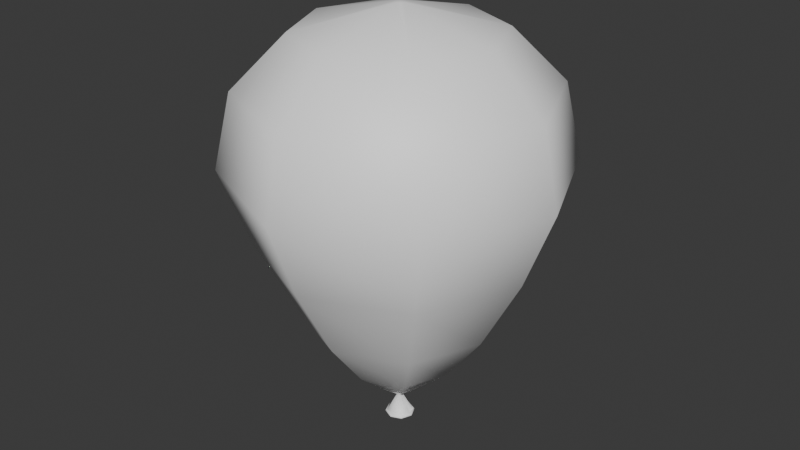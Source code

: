 # Source: BalloonV1_Rigged_2UV.blend  (saved by Blender 4.1.24; exported with 4.5.12 LTS)
import bpy
from mathutils import Matrix  # noqa: F401  (used for matrix-valued properties, if any)

bpy.ops.wm.read_factory_settings(use_empty=True)
scene = bpy.context.scene
scene.name = 'Scene'

# ---- collections
col_collection = bpy.data.collections.new('Collection'); scene.collection.children.link(col_collection)

# ---- materials (node trees are filled in below, after node groups)
mat_standardsurface1 = bpy.data.materials.new('standardSurface1')
mat_standardsurface1.use_transparent_shadow = False
mat_standardsurface1.diffuse_color = (1.0, 1.0, 1.0, 1.0)
mat_standardsurface1.roughness = 0.5528

# ---- material node trees
mat_standardsurface1.use_nodes = True; mat_standardsurface1.node_tree.nodes.clear()
_N = mat_standardsurface1.node_tree.nodes; _L = mat_standardsurface1.node_tree.links
n0 = _N.new('ShaderNodeBsdfPrincipled'); n0.name = 'Principled BSDF'; n0.location = (10, 300)
n0.inputs[0].default_value = (1.0, 1.0, 1.0, 1.0)
n0.inputs[2].default_value = 0.5528
n0.inputs[27].default_value = (0.0, 0.0, 0.0, 1.0)
n0.inputs[28].default_value = 1.0
n1 = _N.new('ShaderNodeOutputMaterial'); n1.name = 'Material Output'; n1.location = (300, 300)
n2 = _N.new('ShaderNodeNormalMap'); n2.name = 'Normal Map'; n2.location = (-300, -300)
n2.label = 'Normal/Map'
_L.new(n0.outputs[0], n1.inputs[0])
_L.new(n2.outputs[0], n0.inputs[5])
n1.is_active_output = True

# ---- world
world_world = bpy.data.worlds.new('World'); scene.world = world_world
world_world.use_nodes = True; world_world.node_tree.nodes.clear()
_N = world_world.node_tree.nodes; _L = world_world.node_tree.links
n0 = _N.new('ShaderNodeOutputWorld'); n0.name = 'World Output'; n0.location = (300, 300)
n1 = _N.new('ShaderNodeBackground'); n1.name = 'Background'; n1.location = (10, 300)
n1.inputs[0].default_value = (0.05088, 0.05088, 0.05088, 1.0)
_L.new(n1.outputs[0], n0.inputs[0])
n0.is_active_output = True
world_world.color = (0.05088, 0.05088, 0.05088)
world_world.use_sun_shadow = False
world_world.sun_shadow_jitter_overblur = 0.0

# ---- meshes
me_mesh = bpy.data.meshes.new('Mesh')
me_mesh.from_pydata([(0.0, 0.1348, -2.615), (0.0, 0.1544, -2.621), (0.0, 0.1626, -2.633), (0.0, 0.1544, -2.646), (0.0, 0.1348, -2.651), (0.0, 0.1275, -2.647), (0.0, 0.1185, -2.633), (0.0, 0.1275, -2.619), (0.0, -0.1348, -2.615), (0.0, -0.1544, -2.621), (0.0, -0.1626, -2.633), (0.0, -0.1544, -2.646), (0.0, -0.1348, -2.651), (0.0, -0.1275, -2.647), (0.0, -0.1185, -2.633), (0.0, -0.1275, -2.619), (0.1348, 2.574e-07, -2.615), (0.1545, 2.481e-07, -2.621), (0.1626, 1.964e-07, -2.633), (0.1545, 2.522e-07, -2.646), (0.1348, 2.697e-07, -2.651), (0.1276, 2.916e-07, -2.647), (0.1186, 2.902e-07, -2.633), (0.1276, 2.87e-07, -2.619), (0.0, 0.02611, -2.413), (0.0, -0.02611, -2.413), (0.02612, 3.491e-07, -2.413), (0.0, 0.214, -2.268), (0.0, -0.214, -2.268), (0.2141, 1.317e-07, -2.268), (0.0, 0.6214, -1.901), (0.0, -0.6214, -1.901), (0.6216, -1.24e-07, -1.901), (0.0, 1.039, -1.348), (0.0, -1.039, -1.348), (1.039, -3.82e-07, -1.348), (0.0, 1.48, -0.5269), (0.0, -1.48, -0.5269), (1.48, -4.29e-07, -0.5269), (0.0, 1.804, 0.312), (0.0, -1.804, 0.312), (1.805, -3.531e-07, 0.312), (0.0, 1.622, 1.102), (0.0, -1.622, 1.102), (1.622, -5.481e-07, 1.102), (0.0, 1.059, 1.657), (0.0, -1.059, 1.657), (1.06, -1.683e-06, 1.657), (0.0, 0.05169, 1.915), (0.0, -0.05169, 1.915), (0.05171, -2.946e-07, 1.915), (0.03665, 0.03664, 1.915), (0.0, -2.559e-07, 1.92), (0.03665, -0.03664, 1.915), (0.7401, -0.74, 1.657), (1.133, -1.133, 1.102), (1.26, -1.26, 0.312), (1.034, -1.034, -0.5269), (0.7255, -0.7254, -1.348), (0.4341, -0.434, -1.901), (0.1495, -0.1495, -2.268), (0.01824, -0.01824, -2.413), (0.09416, -0.09415, -2.615), (0.1079, -0.1079, -2.621), (0.1136, -0.1136, -2.633), (0.1079, -0.1079, -2.646), (0.09416, -0.09415, -2.651), (0.08909, -0.08908, -2.647), (0.08279, -0.08278, -2.633), (0.08909, -0.08908, -2.619), (0.7401, 0.74, 1.657), (1.133, 1.133, 1.102), (1.26, 1.26, 0.312), (1.034, 1.034, -0.5269), (0.7255, 0.7254, -1.348), (0.4341, 0.434, -1.901), (0.1495, 0.1495, -2.268), (0.01824, 0.01824, -2.413), (0.09445, 0.09387, -2.615), (0.1079, 0.1079, -2.621), (0.1136, 0.1136, -2.633), (0.1079, 0.1079, -2.646), (0.09416, 0.09415, -2.651), (0.08909, 0.08908, -2.647), (0.08279, 0.08278, -2.633), (0.08909, 0.08908, -2.619), (0.0, 3.903e-07, -2.413), (-0.1348, 2.574e-07, -2.615), (-0.1545, 2.481e-07, -2.621), (-0.1626, 1.964e-07, -2.633), (-0.1545, 2.522e-07, -2.646), (-0.1348, 2.697e-07, -2.651), (-0.1276, 2.916e-07, -2.647), (-0.1186, 2.902e-07, -2.633), (-0.1276, 2.87e-07, -2.619), (-0.02612, 3.491e-07, -2.413), (-0.2141, 1.317e-07, -2.268), (-0.6216, -1.24e-07, -1.901), (-1.039, -3.82e-07, -1.348), (-1.48, -4.29e-07, -0.5269), (-1.805, -3.531e-07, 0.312), (-1.622, -5.481e-07, 1.102), (-1.06, -1.683e-06, 1.657), (-0.05171, -2.946e-07, 1.915), (-0.03665, 0.03664, 1.915), (-0.03665, -0.03664, 1.915), (-0.7401, -0.74, 1.657), (-1.133, -1.133, 1.102), (-1.26, -1.26, 0.312), (-1.034, -1.034, -0.5269), (-0.7255, -0.7254, -1.348), (-0.4341, -0.434, -1.901), (-0.1495, -0.1495, -2.268), (-0.01824, -0.01824, -2.413), (-0.09416, -0.09415, -2.615), (-0.1079, -0.1079, -2.621), (-0.1136, -0.1136, -2.633), (-0.1079, -0.1079, -2.646), (-0.09416, -0.09415, -2.651), (-0.08909, -0.08908, -2.647), (-0.08279, -0.08278, -2.633), (-0.08909, -0.08908, -2.619), (-0.7401, 0.74, 1.657), (-1.133, 1.133, 1.102), (-1.26, 1.26, 0.312), (-1.034, 1.034, -0.5269), (-0.7255, 0.7254, -1.348), (-0.4341, 0.434, -1.901), (-0.1495, 0.1495, -2.268), (-0.01824, 0.01824, -2.413), (-0.09445, 0.09387, -2.615), (-0.1079, 0.1079, -2.621), (-0.1136, 0.1136, -2.633), (-0.1079, 0.1079, -2.646), (-0.09416, 0.09415, -2.651), (-0.08909, 0.08908, -2.647), (-0.08279, 0.08278, -2.633), (-0.08909, 0.08908, -2.619)], [], [(8, 9, 63, 62), (9, 10, 64, 63), (10, 11, 65, 64), (11, 12, 66, 65), (12, 13, 67, 66), (13, 14, 68, 67), (14, 15, 69, 68), (15, 8, 62, 69), (62, 63, 17, 16), (63, 64, 18, 17), (64, 65, 19, 18), (65, 66, 20, 19), (66, 67, 21, 20), (67, 68, 22, 21), (68, 69, 23, 22), (69, 62, 16, 23), (16, 17, 79, 78), (17, 18, 80, 79), (18, 19, 81, 80), (19, 20, 82, 81), (20, 21, 83, 82), (21, 22, 84, 83), (22, 23, 85, 84), (23, 16, 78, 85), (78, 79, 1, 0), (1, 79, 80, 2), (2, 80, 81, 3), (3, 81, 82, 4), (4, 82, 83, 5), (5, 83, 84, 6), (6, 84, 85, 7), (61, 62, 16, 26), (77, 78, 0, 24), (60, 61, 26, 29), (76, 77, 24, 27), (59, 60, 29, 32), (75, 76, 27, 30), (58, 59, 32, 35), (74, 75, 30, 33), (57, 58, 35, 38), (73, 74, 33, 36), (56, 57, 38, 41), (72, 73, 36, 39), (55, 56, 41, 44), (71, 72, 39, 42), (54, 55, 44, 47), (70, 71, 42, 45), (50, 53, 54, 47), (48, 51, 70, 45), (52, 50, 51), (54, 53, 49, 46), (55, 54, 46, 43), (56, 55, 43, 40), (57, 56, 40, 37), (58, 57, 37, 34), (59, 58, 34, 31), (60, 59, 31, 28), (61, 60, 28, 25), (62, 61, 25, 8), (70, 51, 50, 47), (71, 70, 47, 44), (72, 71, 44, 41), (73, 72, 41, 38), (74, 73, 38, 35), (75, 74, 35, 32), (76, 75, 32, 29), (77, 76, 29, 26), (78, 77, 26, 16), (7, 85, 78, 0), (51, 48, 52), (53, 52, 49), (52, 53, 50), (86, 24, 77), (77, 86, 26), (26, 86, 61), (86, 25, 61), (8, 114, 115, 9), (9, 115, 116, 10), (10, 116, 117, 11), (11, 117, 118, 12), (12, 118, 119, 13), (13, 119, 120, 14), (14, 120, 121, 15), (15, 121, 114, 8), (114, 87, 88, 115), (115, 88, 89, 116), (116, 89, 90, 117), (117, 90, 91, 118), (118, 91, 92, 119), (119, 92, 93, 120), (120, 93, 94, 121), (121, 94, 87, 114), (87, 130, 131, 88), (88, 131, 132, 89), (89, 132, 133, 90), (90, 133, 134, 91), (91, 134, 135, 92), (92, 135, 136, 93), (93, 136, 137, 94), (94, 137, 130, 87), (130, 0, 1, 131), (1, 2, 132, 131), (2, 3, 133, 132), (3, 4, 134, 133), (4, 5, 135, 134), (5, 6, 136, 135), (6, 7, 137, 136), (113, 95, 87, 114), (129, 24, 0, 130), (112, 96, 95, 113), (128, 27, 24, 129), (111, 97, 96, 112), (127, 30, 27, 128), (110, 98, 97, 111), (126, 33, 30, 127), (109, 99, 98, 110), (125, 36, 33, 126), (108, 100, 99, 109), (124, 39, 36, 125), (107, 101, 100, 108), (123, 42, 39, 124), (106, 102, 101, 107), (122, 45, 42, 123), (103, 102, 106, 105), (48, 45, 122, 104), (52, 104, 103), (106, 46, 49, 105), (107, 43, 46, 106), (108, 40, 43, 107), (109, 37, 40, 108), (110, 34, 37, 109), (111, 31, 34, 110), (112, 28, 31, 111), (113, 25, 28, 112), (114, 8, 25, 113), (122, 102, 103, 104), (123, 101, 102, 122), (124, 100, 101, 123), (125, 99, 100, 124), (126, 98, 99, 125), (127, 97, 98, 126), (128, 96, 97, 127), (129, 95, 96, 128), (130, 87, 95, 129), (7, 0, 130, 137), (104, 52, 48), (105, 49, 52), (52, 103, 105), (86, 129, 24), (129, 95, 86), (95, 113, 86), (86, 113, 25)])
me_mesh.polygons.foreach_set('use_smooth', [True] * 152)
_uv = me_mesh.uv_layers.new(name='Base')
_uv.uv.foreach_set('vector', [0.5488, 0.3643, 0.5488, 0.36, 0.5724, 0.3702, 0.5694, 0.3732, 0.5488, 0.1348, 0.5488, 0.132, 0.5737, 0.132, 0.5724, 0.1348, 0.5488, 0.132, 0.5488, 0.1293, 0.5724, 0.1293, 0.5737, 0.132, 0.5488, 0.36, 0.5488, 0.3643, 0.5694, 0.3732, 0.5724, 0.3702, 0.5488, 0.3643, 0.5488, 0.3659, 0.5683, 0.3743, 0.5694, 0.3732, 0.5488, 0.129, 0.5488, 0.132, 0.5669, 0.132, 0.5683, 0.129, 0.5488, 0.132, 0.5488, 0.1351, 0.5683, 0.1351, 0.5669, 0.132, 0.5488, 0.3659, 0.5488, 0.3643, 0.5694, 0.3732, 0.5683, 0.3743, 0.5694, 0.3732, 0.5724, 0.3702, 0.5826, 0.3938, 0.5783, 0.3938, 0.5252, 0.1348, 0.524, 0.132, 0.5488, 0.132, 0.5488, 0.1348, 0.524, 0.132, 0.5252, 0.1293, 0.5488, 0.1293, 0.5488, 0.132, 0.5724, 0.3702, 0.5694, 0.3732, 0.5783, 0.3938, 0.5826, 0.3938, 0.5694, 0.3732, 0.5683, 0.3743, 0.5767, 0.3938, 0.5783, 0.3938, 0.5293, 0.129, 0.5307, 0.132, 0.5488, 0.132, 0.5488, 0.129, 0.5307, 0.132, 0.5293, 0.1351, 0.5488, 0.1351, 0.5488, 0.132, 0.5683, 0.3743, 0.5694, 0.3732, 0.5783, 0.3938, 0.5767, 0.3938, 0.5783, 0.3938, 0.5826, 0.3938, 0.5724, 0.4174, 0.5695, 0.4143, 0.5488, 0.1348, 0.5488, 0.132, 0.5737, 0.132, 0.5724, 0.1348, 0.5488, 0.132, 0.5488, 0.1293, 0.5724, 0.1293, 0.5737, 0.132, 0.5826, 0.3938, 0.5783, 0.3938, 0.5694, 0.4144, 0.5724, 0.4174, 0.5783, 0.3938, 0.5767, 0.3938, 0.5683, 0.4133, 0.5694, 0.4144, 0.5488, 0.129, 0.5488, 0.132, 0.5669, 0.132, 0.5683, 0.129, 0.5488, 0.132, 0.5488, 0.1351, 0.5683, 0.1351, 0.5669, 0.132, 0.5767, 0.3938, 0.5783, 0.3938, 0.5695, 0.4143, 0.5683, 0.4133, 0.5695, 0.4143, 0.5724, 0.4174, 0.5488, 0.4276, 0.5488, 0.4233, 0.5488, 0.1348, 0.5724, 0.1348, 0.5737, 0.132, 0.5488, 0.132, 0.5488, 0.132, 0.5737, 0.132, 0.5724, 0.1293, 0.5488, 0.1293, 0.5488, 0.4276, 0.5724, 0.4174, 0.5694, 0.4144, 0.5488, 0.4233, 0.5488, 0.4233, 0.5694, 0.4144, 0.5683, 0.4133, 0.5488, 0.4217, 0.5488, 0.129, 0.5683, 0.129, 0.5669, 0.132, 0.5488, 0.132, 0.5488, 0.132, 0.5669, 0.132, 0.5683, 0.1351, 0.5488, 0.1351, 0.5448, 0.1803, 0.5282, 0.136, 0.5488, 0.136, 0.5488, 0.1803, 0.5528, 0.1803, 0.5695, 0.136, 0.5488, 0.136, 0.5488, 0.1803, 0.5815, 0.3611, 0.5528, 0.3898, 0.5545, 0.3938, 0.5957, 0.3938, 0.5815, 0.4265, 0.5528, 0.3978, 0.5488, 0.3995, 0.5488, 0.4406, 0.6438, 0.2989, 0.5815, 0.3611, 0.5957, 0.3938, 0.6848, 0.3938, 0.6438, 0.4888, 0.5815, 0.4265, 0.5488, 0.4406, 0.5488, 0.5297, 0.3901, 0.4132, 0.4539, 0.2922, 0.5488, 0.2922, 0.5488, 0.4132, 0.7075, 0.4132, 0.6438, 0.2922, 0.5488, 0.2922, 0.5488, 0.4132, 0.3227, 0.5928, 0.3901, 0.4132, 0.5488, 0.4132, 0.5488, 0.5928, 0.7749, 0.5928, 0.7075, 0.4132, 0.5488, 0.4132, 0.5488, 0.5928, 0.2732, 0.7764, 0.3227, 0.5928, 0.5488, 0.5928, 0.5488, 0.7764, 0.8245, 0.7764, 0.7749, 0.5928, 0.5488, 0.5928, 0.5488, 0.7764, 0.301, 0.9491, 0.2732, 0.7764, 0.5488, 0.7764, 0.5488, 0.9491, 0.7967, 0.9491, 0.8245, 0.7764, 0.5488, 0.7764, 0.5488, 0.9491, 0.7107, 0.2319, 0.7967, 0.146, 0.9037, 0.3938, 0.7807, 0.3938, 0.7107, 0.5557, 0.7967, 0.6416, 0.5488, 0.7486, 0.5488, 0.6256, 0.5601, 0.3938, 0.5568, 0.3858, 0.7107, 0.2319, 0.7807, 0.3938, 0.5488, 0.4051, 0.5568, 0.4018, 0.7107, 0.5557, 0.5488, 0.6256, 0.5488, 0.3938, 0.5601, 0.3938, 0.5568, 0.4018, 0.7107, 0.2319, 0.5568, 0.3858, 0.5488, 0.3825, 0.5488, 0.1621, 0.7967, 0.146, 0.7107, 0.2319, 0.5488, 0.1621, 0.5488, 0.03907, 0.8245, 0.7764, 0.7967, 0.9491, 0.5488, 0.9491, 0.5488, 0.7764, 0.7749, 0.5928, 0.8245, 0.7764, 0.5488, 0.7764, 0.5488, 0.5928, 0.7075, 0.4132, 0.7749, 0.5928, 0.5488, 0.5928, 0.5488, 0.4132, 0.6438, 0.2922, 0.7075, 0.4132, 0.5488, 0.4132, 0.5488, 0.2922, 0.5815, 0.3611, 0.6438, 0.2989, 0.5488, 0.2579, 0.5488, 0.347, 0.5528, 0.3898, 0.5815, 0.3611, 0.5488, 0.347, 0.5488, 0.3881, 0.5694, 0.136, 0.5528, 0.1803, 0.5488, 0.1803, 0.5488, 0.136, 0.7107, 0.5557, 0.5568, 0.4018, 0.5601, 0.3938, 0.7807, 0.3938, 0.7967, 0.6416, 0.7107, 0.5557, 0.7807, 0.3938, 0.9037, 0.3938, 0.8245, 0.7764, 0.7966, 0.9491, 0.5488, 0.9491, 0.5488, 0.7764, 0.7749, 0.5928, 0.8245, 0.7764, 0.5488, 0.7764, 0.5488, 0.5928, 0.7075, 0.4132, 0.7749, 0.5928, 0.5488, 0.5928, 0.5488, 0.4132, 0.6438, 0.2922, 0.7075, 0.4132, 0.5488, 0.4132, 0.5488, 0.2922, 0.5815, 0.4265, 0.6438, 0.4888, 0.6848, 0.3938, 0.5957, 0.3938, 0.5528, 0.3978, 0.5815, 0.4265, 0.5957, 0.3938, 0.5545, 0.3938, 0.5694, 0.136, 0.5528, 0.1803, 0.5488, 0.1803, 0.5488, 0.136, 0.5488, 0.4217, 0.5683, 0.4133, 0.5695, 0.4143, 0.5488, 0.4233, 0.5568, 0.4018, 0.5488, 0.4051, 0.5488, 0.3938, 0.5568, 0.3858, 0.5488, 0.3938, 0.5488, 0.3825, 0.5488, 0.3938, 0.5568, 0.3858, 0.5601, 0.3938, 0.5488, 0.3938, 0.5488, 0.3995, 0.5528, 0.3978, 0.5528, 0.3978, 0.5488, 0.3938, 0.5545, 0.3938, 0.5545, 0.3938, 0.5488, 0.3938, 0.5528, 0.3898, 0.5488, 0.3938, 0.5488, 0.3881, 0.5528, 0.3898, 0.5488, 0.3643, 0.5282, 0.3732, 0.5252, 0.3702, 0.5488, 0.36, 0.5488, 0.1348, 0.5252, 0.1348, 0.524, 0.132, 0.5488, 0.132, 0.5488, 0.132, 0.524, 0.132, 0.5252, 0.1293, 0.5488, 0.1293, 0.5488, 0.36, 0.5252, 0.3702, 0.5282, 0.3732, 0.5488, 0.3643, 0.5488, 0.3643, 0.5282, 0.3732, 0.5293, 0.3743, 0.5488, 0.3659, 0.5488, 0.129, 0.5293, 0.129, 0.5307, 0.132, 0.5488, 0.132, 0.5488, 0.132, 0.5307, 0.132, 0.5293, 0.1351, 0.5488, 0.1351, 0.5488, 0.3659, 0.5293, 0.3743, 0.5282, 0.3732, 0.5488, 0.3643, 0.5282, 0.3732, 0.5193, 0.3938, 0.515, 0.3938, 0.5252, 0.3702, 0.5252, 0.1348, 0.5488, 0.1348, 0.5488, 0.132, 0.524, 0.132, 0.524, 0.132, 0.5488, 0.132, 0.5488, 0.1293, 0.5252, 0.1293, 0.5252, 0.3702, 0.515, 0.3938, 0.5193, 0.3938, 0.5282, 0.3732, 0.5282, 0.3732, 0.5193, 0.3938, 0.5209, 0.3938, 0.5293, 0.3743, 0.5293, 0.129, 0.5488, 0.129, 0.5488, 0.132, 0.5307, 0.132, 0.5307, 0.132, 0.5488, 0.132, 0.5488, 0.1351, 0.5293, 0.1351, 0.5293, 0.3743, 0.5209, 0.3938, 0.5193, 0.3938, 0.5282, 0.3732, 0.5193, 0.3938, 0.5282, 0.4143, 0.5252, 0.4174, 0.515, 0.3938, 0.5488, 0.1348, 0.5724, 0.1348, 0.5737, 0.132, 0.5488, 0.132, 0.5488, 0.132, 0.5737, 0.132, 0.5724, 0.1293, 0.5488, 0.1293, 0.515, 0.3938, 0.5252, 0.4174, 0.5282, 0.4144, 0.5193, 0.3938, 0.5193, 0.3938, 0.5282, 0.4144, 0.5293, 0.4133, 0.5209, 0.3938, 0.5488, 0.129, 0.5683, 0.129, 0.5669, 0.132, 0.5488, 0.132, 0.5488, 0.132, 0.5669, 0.132, 0.5683, 0.1351, 0.5488, 0.1351, 0.5209, 0.3938, 0.5293, 0.4133, 0.5282, 0.4143, 0.5193, 0.3938, 0.5282, 0.4143, 0.5488, 0.4233, 0.5488, 0.4276, 0.5252, 0.4174, 0.5488, 0.1348, 0.5488, 0.132, 0.524, 0.132, 0.5252, 0.1348, 0.5488, 0.132, 0.5488, 0.1293, 0.5252, 0.1293, 0.524, 0.132, 0.5488, 0.4276, 0.5488, 0.4233, 0.5282, 0.4144, 0.5252, 0.4174, 0.5488, 0.4233, 0.5488, 0.4217, 0.5293, 0.4133, 0.5282, 0.4144, 0.5488, 0.129, 0.5488, 0.132, 0.5307, 0.132, 0.5293, 0.129, 0.5488, 0.132, 0.5488, 0.1351, 0.5293, 0.1351, 0.5307, 0.132, 0.5448, 0.1803, 0.5488, 0.1803, 0.5488, 0.136, 0.5282, 0.136, 0.5448, 0.1803, 0.5488, 0.1803, 0.5488, 0.136, 0.5282, 0.136, 0.5161, 0.3611, 0.502, 0.3938, 0.5431, 0.3938, 0.5448, 0.3898, 0.5161, 0.4265, 0.5488, 0.4406, 0.5488, 0.3995, 0.5448, 0.3978, 0.4539, 0.2989, 0.4128, 0.3938, 0.502, 0.3938, 0.5161, 0.3611, 0.4539, 0.4888, 0.5488, 0.5297, 0.5488, 0.4406, 0.5161, 0.4265, 0.3901, 0.4132, 0.5488, 0.4132, 0.5488, 0.2922, 0.4539, 0.2922, 0.3901, 0.4132, 0.5488, 0.4132, 0.5488, 0.2922, 0.4539, 0.2922, 0.3227, 0.5928, 0.5488, 0.5928, 0.5488, 0.4132, 0.3901, 0.4132, 0.3227, 0.5928, 0.5488, 0.5928, 0.5488, 0.4132, 0.3901, 0.4132, 0.2732, 0.7764, 0.5488, 0.7764, 0.5488, 0.5928, 0.3227, 0.5928, 0.2732, 0.7764, 0.5488, 0.7764, 0.5488, 0.5928, 0.3227, 0.5928, 0.301, 0.9491, 0.5488, 0.9491, 0.5488, 0.7764, 0.2732, 0.7764, 0.301, 0.9491, 0.5488, 0.9491, 0.5488, 0.7764, 0.2732, 0.7764, 0.3869, 0.2319, 0.317, 0.3938, 0.1939, 0.3938, 0.301, 0.146, 0.3869, 0.5557, 0.5488, 0.6256, 0.5488, 0.7486, 0.301, 0.6416, 0.5375, 0.3938, 0.317, 0.3938, 0.3869, 0.2319, 0.5408, 0.3858, 0.5488, 0.4051, 0.5488, 0.6256, 0.3869, 0.5557, 0.5408, 0.4018, 0.5488, 0.3938, 0.5408, 0.4018, 0.5375, 0.3938, 0.3869, 0.2319, 0.5488, 0.1621, 0.5488, 0.3825, 0.5408, 0.3858, 0.301, 0.146, 0.5488, 0.03907, 0.5488, 0.1621, 0.3869, 0.2319, 0.2732, 0.7764, 0.5488, 0.7764, 0.5488, 0.9491, 0.301, 0.9491, 0.3227, 0.5928, 0.5488, 0.5928, 0.5488, 0.7764, 0.2732, 0.7764, 0.3901, 0.4132, 0.5488, 0.4132, 0.5488, 0.5928, 0.3227, 0.5928, 0.4539, 0.2922, 0.5488, 0.2922, 0.5488, 0.4132, 0.3901, 0.4132, 0.5161, 0.3611, 0.5488, 0.347, 0.5488, 0.2579, 0.4539, 0.2989, 0.5448, 0.3898, 0.5488, 0.3881, 0.5488, 0.347, 0.5161, 0.3611, 0.5282, 0.136, 0.5488, 0.136, 0.5488, 0.1803, 0.5448, 0.1803, 0.3869, 0.5557, 0.317, 0.3938, 0.5375, 0.3938, 0.5408, 0.4018, 0.301, 0.6416, 0.1939, 0.3938, 0.317, 0.3938, 0.3869, 0.5557, 0.8245, 0.7764, 0.5488, 0.7764, 0.5488, 0.9491, 0.7966, 0.9491, 0.7749, 0.5928, 0.5488, 0.5928, 0.5488, 0.7764, 0.8245, 0.7764, 0.7075, 0.4132, 0.5488, 0.4132, 0.5488, 0.5928, 0.7749, 0.5928, 0.6438, 0.2922, 0.5488, 0.2922, 0.5488, 0.4132, 0.7075, 0.4132, 0.5161, 0.4265, 0.502, 0.3938, 0.4128, 0.3938, 0.4539, 0.4888, 0.5448, 0.3978, 0.5431, 0.3938, 0.502, 0.3938, 0.5161, 0.4265, 0.5694, 0.136, 0.5488, 0.136, 0.5488, 0.1803, 0.5528, 0.1803, 0.5488, 0.4217, 0.5488, 0.4233, 0.5282, 0.4143, 0.5293, 0.4133, 0.5408, 0.4018, 0.5488, 0.3938, 0.5488, 0.4051, 0.5408, 0.3858, 0.5488, 0.3825, 0.5488, 0.3938, 0.5488, 0.3938, 0.5375, 0.3938, 0.5408, 0.3858, 0.5488, 0.3938, 0.5448, 0.3978, 0.5488, 0.3995, 0.5448, 0.3978, 0.5431, 0.3938, 0.5488, 0.3938, 0.5431, 0.3938, 0.5448, 0.3898, 0.5488, 0.3938, 0.5488, 0.3938, 0.5448, 0.3898, 0.5488, 0.3881])
_uv = me_mesh.uv_layers.new(name='Drawing')
_uv.uv.foreach_set('vector', [-2.98e-08, 1.0, -2.98e-08, 1.0, -2.98e-08, 1.0, -2.98e-08, 1.0, -2.98e-08, 1.0, -2.98e-08, 1.0, -2.98e-08, 1.0, -2.98e-08, 1.0, -2.98e-08, 1.0, -2.98e-08, 1.0, -2.98e-08, 1.0, -2.98e-08, 1.0, -2.98e-08, 1.0, -2.98e-08, 1.0, -2.98e-08, 1.0, -2.98e-08, 1.0, -2.98e-08, 1.0, -2.98e-08, 1.0, -2.98e-08, 1.0, -2.98e-08, 1.0, -2.98e-08, 1.0, -2.98e-08, 1.0, -2.98e-08, 1.0, -2.98e-08, 1.0, -2.98e-08, 1.0, -2.98e-08, 1.0, -2.98e-08, 1.0, -2.98e-08, 1.0, -2.98e-08, 1.0, -2.98e-08, 1.0, -2.98e-08, 1.0, -2.98e-08, 1.0, -2.98e-08, 1.0, -2.98e-08, 1.0, -2.98e-08, 1.0, -2.98e-08, 1.0, -2.98e-08, 1.0, -2.98e-08, 1.0, -2.98e-08, 1.0, -2.98e-08, 1.0, -2.98e-08, 1.0, -2.98e-08, 1.0, -2.98e-08, 1.0, -2.98e-08, 1.0, -2.98e-08, 1.0, -2.98e-08, 1.0, -2.98e-08, 1.0, -2.98e-08, 1.0, -2.98e-08, 1.0, -2.98e-08, 1.0, -2.98e-08, 1.0, -2.98e-08, 1.0, -2.98e-08, 1.0, -2.98e-08, 1.0, -2.98e-08, 1.0, -2.98e-08, 1.0, -2.98e-08, 1.0, -2.98e-08, 1.0, -2.98e-08, 1.0, -2.98e-08, 1.0, -2.98e-08, 1.0, -2.98e-08, 1.0, -2.98e-08, 1.0, -2.98e-08, 1.0, -2.98e-08, 1.0, -2.98e-08, 1.0, -2.98e-08, 1.0, -2.98e-08, 1.0, -2.98e-08, 1.0, -2.98e-08, 1.0, -2.98e-08, 1.0, -2.98e-08, 1.0, -2.98e-08, 1.0, -2.98e-08, 1.0, -2.98e-08, 1.0, -2.98e-08, 1.0, -2.98e-08, 1.0, -2.98e-08, 1.0, -2.98e-08, 1.0, -2.98e-08, 1.0, -2.98e-08, 1.0, -2.98e-08, 1.0, -2.98e-08, 1.0, -2.98e-08, 1.0, -2.98e-08, 1.0, -2.98e-08, 1.0, -2.98e-08, 1.0, -2.98e-08, 1.0, -2.98e-08, 1.0, -2.98e-08, 1.0, -2.98e-08, 1.0, -2.98e-08, 1.0, -2.98e-08, 1.0, -2.98e-08, 1.0, -2.98e-08, 1.0, -2.98e-08, 1.0, -2.98e-08, 1.0, -2.98e-08, 1.0, -2.98e-08, 1.0, -2.98e-08, 1.0, -2.98e-08, 1.0, -2.98e-08, 1.0, -2.98e-08, 1.0, -2.98e-08, 1.0, -2.98e-08, 1.0, -2.98e-08, 1.0, -2.98e-08, 1.0, -2.98e-08, 1.0, -2.98e-08, 1.0, -2.98e-08, 1.0, -2.98e-08, 1.0, -2.98e-08, 1.0, -2.98e-08, 1.0, -2.98e-08, 1.0, -2.98e-08, 1.0, -2.98e-08, 1.0, -2.98e-08, 1.0, -2.98e-08, 1.0, -2.98e-08, 1.0, -2.98e-08, 1.0, -2.98e-08, 1.0, -2.98e-08, 1.0, -2.98e-08, 1.0, -2.98e-08, 1.0, -2.98e-08, 1.0, -2.98e-08, 1.0, -2.98e-08, 1.0, -2.98e-08, 1.0, -2.98e-08, 1.0, -2.98e-08, 1.0, -2.98e-08, 1.0, -2.98e-08, 1.0, -2.98e-08, 1.0, -2.98e-08, 1.0, -2.98e-08, 1.0, -2.98e-08, 1.0, -2.98e-08, 1.0, -2.98e-08, 1.0, -2.98e-08, 1.0, -2.98e-08, 1.0, -2.98e-08, 1.0, -2.98e-08, 1.0, -2.98e-08, 1.0, -2.98e-08, 1.0, 2.98e-08, 1.0, 2.98e-08, 1.0, 2.98e-08, 1.0, 2.98e-08, 1.0, -2.98e-08, 1.0, -2.98e-08, 1.0, -2.98e-08, 1.0, -2.98e-08, 1.0, 0.3001, 0.1524, 0.3804, 8.941e-08, 0.5, -2.98e-08, 0.5, 0.1524, -2.98e-08, 1.0, -2.98e-08, 1.0, -2.98e-08, 1.0, -2.98e-08, 1.0, 0.2152, 0.3786, 0.3001, 0.1524, 0.5, 0.1524, 0.5, 0.3786, -2.98e-08, 1.0, -2.98e-08, 1.0, -2.98e-08, 1.0, -2.98e-08, 1.0, 0.1528, 0.6098, 0.2152, 0.3786, 0.5, 0.3786, 0.5, 0.6098, -2.98e-08, 1.0, -2.98e-08, 1.0, -2.98e-08, 1.0, -2.98e-08, 1.0, 0.1879, 0.8274, 0.1528, 0.6098, 0.5, 0.6098, 0.5, 0.8274, -2.98e-08, 1.0, -2.98e-08, 1.0, -2.98e-08, 1.0, -2.98e-08, 1.0, 0.2961, 0.9805, 0.1879, 0.8274, 0.5, 0.8274, 0.5, 0.9805, -2.98e-08, 1.0, -2.98e-08, 1.0, -2.98e-08, 1.0, -2.98e-08, 1.0, 2.98e-08, 1.0, 2.98e-08, 1.0, 2.98e-08, 1.0, 2.98e-08, 1.0, -2.98e-08, 1.0, -2.98e-08, 1.0, -2.98e-08, 1.0, -2.98e-08, 1.0, -2.98e-08, 1.0, -2.98e-08, 1.0, -2.98e-08, 1.0, -2.98e-08, 1.0, -2.98e-08, 1.0, -2.98e-08, 1.0, -2.98e-08, 1.0, -2.98e-08, 1.0, -2.98e-08, 1.0, -2.98e-08, 1.0, -2.98e-08, 1.0, -2.98e-08, 1.0, -2.98e-08, 1.0, -2.98e-08, 1.0, -2.98e-08, 1.0, -2.98e-08, 1.0, -2.98e-08, 1.0, -2.98e-08, 1.0, -2.98e-08, 1.0, -2.98e-08, 1.0, -2.98e-08, 1.0, -2.98e-08, 1.0, -2.98e-08, 1.0, -2.98e-08, 1.0, -2.98e-08, 1.0, -2.98e-08, 1.0, -2.98e-08, 1.0, -2.98e-08, 1.0, -2.98e-08, 1.0, -2.98e-08, 1.0, -2.98e-08, 1.0, -2.98e-08, 1.0, -2.98e-08, 1.0, -2.98e-08, 1.0, -2.98e-08, 1.0, 2.98e-08, 1.0, 2.98e-08, 1.0, 2.98e-08, 1.0, 2.98e-08, 1.0, 0.1879, 0.8274, 0.2961, 0.9805, 0.0, 0.9805, 0.0, 0.8274, 0.1528, 0.6098, 0.1879, 0.8274, 0.0, 0.8274, 0.0, 0.6098, 0.2152, 0.3786, 0.1528, 0.6098, 0.0, 0.6098, 0.0, 0.3786, 0.3001, 0.1524, 0.2152, 0.3786, 0.0, 0.3786, 0.0, 0.1524, 0.3804, 8.941e-08, 0.3001, 0.1524, 0.0, 0.1524, 2.98e-08, 8.941e-08, 2.98e-08, 1.0, 2.98e-08, 1.0, 2.98e-08, 1.0, 2.98e-08, 1.0, -2.98e-08, 1.0, -2.98e-08, 1.0, -2.98e-08, 1.0, -2.98e-08, 1.0, -2.98e-08, 1.0, -2.98e-08, 1.0, -2.98e-08, 1.0, -2.98e-08, 1.0, -2.98e-08, 1.0, -2.98e-08, 1.0, -2.98e-08, 1.0, -2.98e-08, 1.0, -2.98e-08, 1.0, -2.98e-08, 1.0, -2.98e-08, 1.0, -2.98e-08, 1.0, -2.98e-08, 1.0, -2.98e-08, 1.0, -2.98e-08, 1.0, -2.98e-08, 1.0, -2.98e-08, 1.0, -2.98e-08, 1.0, -2.98e-08, 1.0, -2.98e-08, 1.0, -2.98e-08, 1.0, -2.98e-08, 1.0, -2.98e-08, 1.0, -2.98e-08, 1.0, -2.98e-08, 1.0, -2.98e-08, 1.0, -2.98e-08, 1.0, -2.98e-08, 1.0, -2.98e-08, 1.0, -2.98e-08, 1.0, -2.98e-08, 1.0, -2.98e-08, 1.0, -2.98e-08, 1.0, -2.98e-08, 1.0, -2.98e-08, 1.0, -2.98e-08, 1.0, -2.98e-08, 1.0, -2.98e-08, 1.0, -2.98e-08, 1.0, -2.98e-08, 1.0, -2.98e-08, 1.0, -2.98e-08, 1.0, -2.98e-08, 1.0, -2.98e-08, 1.0, -2.98e-08, 1.0, -2.98e-08, 1.0, -2.98e-08, 1.0, -2.98e-08, 1.0, -2.98e-08, 1.0, -2.98e-08, 1.0, -2.98e-08, 1.0, -2.98e-08, 1.0, -2.98e-08, 1.0, -2.98e-08, 1.0, -2.98e-08, 1.0, -2.98e-08, 1.0, -2.98e-08, 1.0, -2.98e-08, 1.0, -2.98e-08, 1.0, -2.98e-08, 1.0, -2.98e-08, 1.0, -2.98e-08, 1.0, -2.98e-08, 1.0, -2.98e-08, 1.0, -2.98e-08, 1.0, -2.98e-08, 1.0, -2.98e-08, 1.0, -2.98e-08, 1.0, -2.98e-08, 1.0, -2.98e-08, 1.0, -2.98e-08, 1.0, -2.98e-08, 1.0, -2.98e-08, 1.0, -2.98e-08, 1.0, -2.98e-08, 1.0, -2.98e-08, 1.0, -2.98e-08, 1.0, -2.98e-08, 1.0, -2.98e-08, 1.0, -2.98e-08, 1.0, -2.98e-08, 1.0, -2.98e-08, 1.0, -2.98e-08, 1.0, -2.98e-08, 1.0, -2.98e-08, 1.0, -2.98e-08, 1.0, -2.98e-08, 1.0, -2.98e-08, 1.0, -2.98e-08, 1.0, -2.98e-08, 1.0, -2.98e-08, 1.0, -2.98e-08, 1.0, -2.98e-08, 1.0, -2.98e-08, 1.0, -2.98e-08, 1.0, -2.98e-08, 1.0, -2.98e-08, 1.0, -2.98e-08, 1.0, -2.98e-08, 1.0, -2.98e-08, 1.0, -2.98e-08, 1.0, -2.98e-08, 1.0, -2.98e-08, 1.0, -2.98e-08, 1.0, -2.98e-08, 1.0, -2.98e-08, 1.0, -2.98e-08, 1.0, -2.98e-08, 1.0, -2.98e-08, 1.0, -2.98e-08, 1.0, -2.98e-08, 1.0, -2.98e-08, 1.0, -2.98e-08, 1.0, -2.98e-08, 1.0, -2.98e-08, 1.0, -2.98e-08, 1.0, -2.98e-08, 1.0, -2.98e-08, 1.0, -2.98e-08, 1.0, -2.98e-08, 1.0, -2.98e-08, 1.0, -2.98e-08, 1.0, -2.98e-08, 1.0, -2.98e-08, 1.0, -2.98e-08, 1.0, -2.98e-08, 1.0, -2.98e-08, 1.0, -2.98e-08, 1.0, -2.98e-08, 1.0, -2.98e-08, 1.0, -2.98e-08, 1.0, -2.98e-08, 1.0, -2.98e-08, 1.0, -2.98e-08, 1.0, -2.98e-08, 1.0, -2.98e-08, 1.0, -2.98e-08, 1.0, -2.98e-08, 1.0, -2.98e-08, 1.0, -2.98e-08, 1.0, -2.98e-08, 1.0, -2.98e-08, 1.0, -2.98e-08, 1.0, -2.98e-08, 1.0, -2.98e-08, 1.0, -2.98e-08, 1.0, -2.98e-08, 1.0, -2.98e-08, 1.0, -2.98e-08, 1.0, -2.98e-08, 1.0, -2.98e-08, 1.0, -2.98e-08, 1.0, -2.98e-08, 1.0, -2.98e-08, 1.0, -2.98e-08, 1.0, -2.98e-08, 1.0, -2.98e-08, 1.0, -2.98e-08, 1.0, -2.98e-08, 1.0, -2.98e-08, 1.0, -2.98e-08, 1.0, -2.98e-08, 1.0, -2.98e-08, 1.0, -2.98e-08, 1.0, -2.98e-08, 1.0, -2.98e-08, 1.0, -2.98e-08, 1.0, -2.98e-08, 1.0, -2.98e-08, 1.0, -2.98e-08, 1.0, -2.98e-08, 1.0, -2.98e-08, 1.0, -2.98e-08, 1.0, 2.98e-08, 1.0, 2.98e-08, 1.0, 2.98e-08, 1.0, 2.98e-08, 1.0, -2.98e-08, 1.0, -2.98e-08, 1.0, -2.98e-08, 1.0, -2.98e-08, 1.0, 0.6999, 0.1524, 0.5, 0.1524, 0.5, -2.98e-08, 0.6196, 8.941e-08, -2.98e-08, 1.0, -2.98e-08, 1.0, -2.98e-08, 1.0, -2.98e-08, 1.0, 0.7848, 0.3786, 0.5, 0.3786, 0.5, 0.1524, 0.6999, 0.1524, -2.98e-08, 1.0, -2.98e-08, 1.0, -2.98e-08, 1.0, -2.98e-08, 1.0, 0.8472, 0.6098, 0.5, 0.6098, 0.5, 0.3786, 0.7848, 0.3786, -2.98e-08, 1.0, -2.98e-08, 1.0, -2.98e-08, 1.0, -2.98e-08, 1.0, 0.8121, 0.8274, 0.5, 0.8274, 0.5, 0.6098, 0.8472, 0.6098, -2.98e-08, 1.0, -2.98e-08, 1.0, -2.98e-08, 1.0, -2.98e-08, 1.0, 0.7039, 0.9805, 0.5, 0.9805, 0.5, 0.8274, 0.8121, 0.8274, -2.98e-08, 1.0, -2.98e-08, 1.0, -2.98e-08, 1.0, -2.98e-08, 1.0, 2.98e-08, 1.0, 2.98e-08, 1.0, 2.98e-08, 1.0, 2.98e-08, 1.0, -2.98e-08, 1.0, -2.98e-08, 1.0, -2.98e-08, 1.0, -2.98e-08, 1.0, -2.98e-08, 1.0, -2.98e-08, 1.0, -2.98e-08, 1.0, -2.98e-08, 1.0, -2.98e-08, 1.0, -2.98e-08, 1.0, -2.98e-08, 1.0, -2.98e-08, 1.0, -2.98e-08, 1.0, -2.98e-08, 1.0, -2.98e-08, 1.0, -2.98e-08, 1.0, -2.98e-08, 1.0, -2.98e-08, 1.0, -2.98e-08, 1.0, -2.98e-08, 1.0, -2.98e-08, 1.0, -2.98e-08, 1.0, -2.98e-08, 1.0, -2.98e-08, 1.0, -2.98e-08, 1.0, -2.98e-08, 1.0, -2.98e-08, 1.0, -2.98e-08, 1.0, -2.98e-08, 1.0, -2.98e-08, 1.0, -2.98e-08, 1.0, -2.98e-08, 1.0, -2.98e-08, 1.0, -2.98e-08, 1.0, -2.98e-08, 1.0, -2.98e-08, 1.0, -2.98e-08, 1.0, -2.98e-08, 1.0, -2.98e-08, 1.0, 2.98e-08, 1.0, 2.98e-08, 1.0, 2.98e-08, 1.0, 2.98e-08, 1.0, 0.8121, 0.8274, 1.0, 0.8274, 1.0, 0.9805, 0.7039, 0.9805, 0.8472, 0.6098, 1.0, 0.6098, 1.0, 0.8274, 0.8121, 0.8274, 0.7848, 0.3786, 1.0, 0.3786, 1.0, 0.6098, 0.8472, 0.6098, 0.6999, 0.1524, 1.0, 0.1524, 1.0, 0.3786, 0.7848, 0.3786, 0.6196, 8.941e-08, 1.0, 8.941e-08, 1.0, 0.1524, 0.6999, 0.1524, 2.98e-08, 1.0, 2.98e-08, 1.0, 2.98e-08, 1.0, 2.98e-08, 1.0, -2.98e-08, 1.0, -2.98e-08, 1.0, -2.98e-08, 1.0, -2.98e-08, 1.0, -2.98e-08, 1.0, -2.98e-08, 1.0, -2.98e-08, 1.0, -2.98e-08, 1.0, -2.98e-08, 1.0, -2.98e-08, 1.0, -2.98e-08, 1.0, -2.98e-08, 1.0, -2.98e-08, 1.0, -2.98e-08, 1.0, -2.98e-08, 1.0, -2.98e-08, 1.0, -2.98e-08, 1.0, -2.98e-08, 1.0, -2.98e-08, 1.0, -2.98e-08, 1.0, -2.98e-08, 1.0, -2.98e-08, 1.0, -2.98e-08, 1.0, -2.98e-08, 1.0, -2.98e-08, 1.0, -2.98e-08, 1.0, -2.98e-08, 1.0, -2.98e-08, 1.0, -2.98e-08, 1.0, -2.98e-08, 1.0, -2.98e-08, 1.0, -2.98e-08, 1.0, -2.98e-08, 1.0])
_uv.active_render = True
me_mesh.materials.append(mat_standardsurface1)
me_mesh.update()
me_mesh.normals_split_custom_set([tuple(v) for v in zip(*[iter([-9.049e-07, -0.2587, 0.966, -1.164e-06, -0.6445, 0.7646, 0.4555, -0.4557, 0.7648, 0.185, -0.1851, 0.9651, -1.164e-06, -0.6445, 0.7646, -3.126e-07, -1.0, 7.405e-06, 0.707, -0.7072, 9.094e-06, 0.4555, -0.4557, 0.7648, -3.126e-07, -1.0, 7.405e-06, 4.448e-07, -0.6445, -0.7646, 0.4555, -0.4557, -0.7648, 0.707, -0.7072, 9.094e-06, 4.448e-07, -0.6445, -0.7646, 9.548e-07, 0.01964, -0.9998, -0.01893, 0.01891, -0.9996, 0.4555, -0.4557, -0.7648, 9.548e-07, 0.01964, -0.9998, 1.702e-06, 0.6413, -0.7673, -0.4584, 0.4587, -0.7612, -0.01893, 0.01891, -0.9996, 1.702e-06, 0.6413, -0.7673, 0.0, 1.0, 5.64e-06, -0.7069, 0.7074, 5.256e-06, -0.4584, 0.4587, -0.7612, 0.0, 1.0, 5.64e-06, 5.203e-07, 0.6414, 0.7672, -0.4585, 0.4587, 0.7611, -0.7069, 0.7074, 5.256e-06, 5.203e-07, 0.6414, 0.7672, 1.24e-06, 0.4729, 0.8811, -0.3376, 0.3377, 0.8786, -0.4585, 0.4587, 0.7611, 0.185, -0.1851, 0.9651, 0.4555, -0.4557, 0.7648, 0.6446, 5.551e-05, 0.7645, 0.2592, 8.606e-05, 0.9658, 0.4555, -0.4557, 0.7648, 0.707, -0.7072, 9.094e-06, 1.0, -1.167e-06, 1.024e-05, 0.6446, 5.551e-05, 0.7645, 0.707, -0.7072, 9.094e-06, 0.4555, -0.4557, -0.7648, 0.6445, -1.567e-07, -0.7646, 1.0, -1.167e-06, 1.024e-05, 0.4555, -0.4557, -0.7648, -0.01893, 0.01891, -0.9996, -0.01959, 6.425e-07, -0.9998, 0.6445, -1.567e-07, -0.7646, -0.01893, 0.01891, -0.9996, -0.4584, 0.4587, -0.7612, -0.6413, 2.703e-06, -0.7673, -0.01959, 6.425e-07, -0.9998, -0.4584, 0.4587, -0.7612, -0.7069, 0.7074, 5.256e-06, -1.0, 2.72e-06, 4.839e-06, -0.6413, 2.703e-06, -0.7673, -0.7069, 0.7074, 5.256e-06, -0.4585, 0.4587, 0.7611, -0.6403, 0.0006355, 0.7681, -1.0, 2.72e-06, 4.839e-06, -0.4585, 0.4587, 0.7611, -0.3376, 0.3377, 0.8786, -0.471, 0.0009236, 0.8821, -0.6403, 0.0006355, 0.7681, 0.2592, 8.606e-05, 0.9658, 0.6446, 5.551e-05, 0.7645, 0.4551, 0.456, 0.7648, 0.1862, 0.1839, 0.9651, 0.6446, 5.551e-05, 0.7645, 1.0, -1.167e-06, 1.024e-05, 0.707, 0.7072, 8.268e-06, 0.4551, 0.456, 0.7648, 1.0, -1.167e-06, 1.024e-05, 0.6445, -1.567e-07, -0.7646, 0.4555, 0.4557, -0.7648, 0.707, 0.7072, 8.268e-06, 0.6445, -1.567e-07, -0.7646, -0.01959, 6.425e-07, -0.9998, -0.01893, -0.01891, -0.9996, 0.4555, 0.4557, -0.7648, -0.01959, 6.425e-07, -0.9998, -0.6413, 2.703e-06, -0.7673, -0.4584, -0.4587, -0.7612, -0.01893, -0.01891, -0.9996, -0.6413, 2.703e-06, -0.7673, -1.0, 2.72e-06, 4.839e-06, -0.7069, -0.7073, 4.783e-06, -0.4584, -0.4587, -0.7612, -1.0, 2.72e-06, 4.839e-06, -0.6403, 0.0006355, 0.7681, -0.4559, -0.4614, 0.7611, -0.7069, -0.7073, 4.783e-06, -0.6403, 0.0006355, 0.7681, -0.471, 0.0009236, 0.8821, -0.3418, -0.3333, 0.8787, -0.4559, -0.4614, 0.7611, 0.1862, 0.1839, 0.9651, 0.4551, 0.456, 0.7648, -3.022e-07, 0.6441, 0.7649, 0.0, 0.2577, 0.9662, -3.022e-07, 0.6441, 0.7649, 0.4551, 0.456, 0.7648, 0.707, 0.7072, 8.268e-06, -4.237e-07, 1.0, 6.585e-06, -4.237e-07, 1.0, 6.585e-06, 0.707, 0.7072, 8.268e-06, 0.4555, 0.4557, -0.7648, -5.371e-07, 0.6445, -0.7646, -5.371e-07, 0.6445, -0.7646, 0.4555, 0.4557, -0.7648, -0.01893, -0.01891, -0.9996, -1.554e-06, -0.01963, -0.9998, -1.554e-06, -0.01963, -0.9998, -0.01893, -0.01891, -0.9996, -0.4584, -0.4587, -0.7612, -1.245e-06, -0.6413, -0.7673, -1.245e-06, -0.6413, -0.7673, -0.4584, -0.4587, -0.7612, -0.7069, -0.7073, 4.783e-06, 0.0, -1.0, 5.007e-06, 0.0, -1.0, 5.007e-06, -0.7069, -0.7073, 4.783e-06, -0.4559, -0.4614, 0.7611, -2.187e-07, -0.6436, 0.7654, 0.6248, -0.6252, 0.4677, 0.6249, -0.6251, 0.4677, 0.8814, -0.0004833, 0.4724, 0.8814, -0.0005722, 0.4724, 0.6253, 0.6247, 0.4677, 0.6258, 0.6242, 0.4677, 0.0, 0.8816, 0.4721, 0.0, 0.8816, 0.4721, 0.4595, -0.4598, -0.7599, 0.4352, -0.4355, -0.788, 0.6108, 1.304e-06, -0.7918, 0.6458, 1.002e-06, -0.7635, 0.4595, 0.4598, -0.7599, 0.4352, 0.4355, -0.788, 1.549e-07, 0.611, -0.7916, 3.967e-08, 0.6459, -0.7634, 0.5308, -0.5311, -0.6604, 0.4595, -0.4598, -0.7599, 0.6458, 1.002e-06, -0.7635, 0.7477, 9.59e-07, -0.6641, 0.5308, 0.5311, -0.6604, 0.4595, 0.4598, -0.7599, 3.967e-08, 0.6459, -0.7634, -4.08e-08, 0.7478, -0.6639, 0.6009, -0.6012, -0.5267, 0.5308, -0.5311, -0.6604, 0.7477, 9.59e-07, -0.6641, 0.8475, 9.168e-07, -0.5308, 0.6009, 0.6012, -0.5267, 0.5308, 0.5311, -0.6604, -4.08e-08, 0.7478, -0.6639, -2.06e-08, 0.8476, -0.5306, 0.6454, -0.6457, -0.4081, 0.6009, -0.6012, -0.5267, 0.8475, 9.168e-07, -0.5308, 0.9112, 7.565e-07, -0.4119, 0.6454, 0.6457, -0.4081, 0.6009, 0.6012, -0.5267, -2.06e-08, 0.8476, -0.5306, 0.0, 0.9113, -0.4118, 0.7054, -0.7057, -0.06594, 0.6454, -0.6457, -0.4081, 0.9112, 7.565e-07, -0.4119, 0.9978, 6.144e-07, -0.06628, 0.7054, 0.7057, -0.06594, 0.6454, 0.6457, -0.4081, 0.0, 0.9113, -0.4118, 0.0, 0.9978, -0.06626, 0.6285, -0.6288, 0.4578, 0.7054, -0.7057, -0.06594, 0.9978, 6.144e-07, -0.06628, 0.8881, 5.845e-07, 0.4596, 0.6285, 0.6288, 0.4578, 0.7054, 0.7057, -0.06594, 0.0, 0.9978, -0.06626, 0.0, 0.8882, 0.4595, 0.3823, -0.3825, 0.8411, 0.6285, -0.6288, 0.4578, 0.8881, 5.845e-07, 0.4596, 0.5401, 2.119e-07, 0.8416, 0.3823, 0.3825, 0.8411, 0.6285, 0.6288, 0.4578, 0.0, 0.8882, 0.4595, 2.615e-09, 0.5402, 0.8415, 0.1897, 3.085e-07, 0.9818, 0.1501, -0.1395, 0.9788, 0.3823, -0.3825, 0.8411, 0.5401, 2.119e-07, 0.8416, 4.792e-09, 0.1898, 0.9818, 0.1312, 0.1503, 0.9799, 0.3823, 0.3825, 0.8411, 2.615e-09, 0.5402, 0.8415, 0.0, 4.639e-08, 1.0, 0.1897, 3.085e-07, 0.9818, 0.1312, 0.1503, 0.9799, 0.3823, -0.3825, 0.8411, 0.1501, -0.1395, 0.9788, -2.636e-08, -0.1898, 0.9818, -2.092e-08, -0.5402, 0.8415, 0.6285, -0.6288, 0.4578, 0.3823, -0.3825, 0.8411, -2.092e-08, -0.5402, 0.8415, 0.0, -0.8882, 0.4595, 0.7054, -0.7057, -0.06594, 0.6285, -0.6288, 0.4578, 0.0, -0.8882, 0.4595, 1.159e-08, -0.9978, -0.06626, 0.6454, -0.6457, -0.4081, 0.7054, -0.7057, -0.06594, 1.159e-08, -0.9978, -0.06626, 1.036e-08, -0.9113, -0.4118, 0.6009, -0.6012, -0.5267, 0.6454, -0.6457, -0.4081, 1.036e-08, -0.9113, -0.4118, -3.605e-08, -0.8476, -0.5306, 0.5308, -0.5311, -0.6604, 0.6009, -0.6012, -0.5267, -3.605e-08, -0.8476, -0.5306, -5.1e-08, -0.7478, -0.6639, 0.4595, -0.4598, -0.7599, 0.5308, -0.5311, -0.6604, -5.1e-08, -0.7478, -0.6639, -1.438e-07, -0.6459, -0.7634, 0.4352, -0.4355, -0.788, 0.4595, -0.4598, -0.7599, -1.438e-07, -0.6459, -0.7634, -3.588e-07, -0.611, -0.7916, 0.6249, -0.6251, 0.4677, 0.6248, -0.6252, 0.4677, 3.626e-08, -0.8815, 0.4722, 5.765e-08, -0.8815, 0.4722, 0.3823, 0.3825, 0.8411, 0.1312, 0.1503, 0.9799, 0.1897, 3.085e-07, 0.9818, 0.5401, 2.119e-07, 0.8416, 0.6285, 0.6288, 0.4578, 0.3823, 0.3825, 0.8411, 0.5401, 2.119e-07, 0.8416, 0.8881, 5.845e-07, 0.4596, 0.7054, 0.7057, -0.06594, 0.6285, 0.6288, 0.4578, 0.8881, 5.845e-07, 0.4596, 0.9978, 6.144e-07, -0.06628, 0.6454, 0.6457, -0.4081, 0.7054, 0.7057, -0.06594, 0.9978, 6.144e-07, -0.06628, 0.9112, 7.565e-07, -0.4119, 0.6009, 0.6012, -0.5267, 0.6454, 0.6457, -0.4081, 0.9112, 7.565e-07, -0.4119, 0.8475, 9.168e-07, -0.5308, 0.5308, 0.5311, -0.6604, 0.6009, 0.6012, -0.5267, 0.8475, 9.168e-07, -0.5308, 0.7477, 9.59e-07, -0.6641, 0.4595, 0.4598, -0.7599, 0.5308, 0.5311, -0.6604, 0.7477, 9.59e-07, -0.6641, 0.6458, 1.002e-06, -0.7635, 0.4352, 0.4355, -0.788, 0.4595, 0.4598, -0.7599, 0.6458, 1.002e-06, -0.7635, 0.6108, 1.304e-06, -0.7918, 0.6258, 0.6242, 0.4677, 0.6253, 0.6247, 0.4677, 0.8814, -0.0005722, 0.4724, 0.8814, -0.0004833, 0.4724, -2.187e-07, -0.6436, 0.7654, -0.4559, -0.4614, 0.7611, -0.3418, -0.3333, 0.8787, 3.136e-08, -0.4769, 0.8789, 0.1312, 0.1503, 0.9799, 4.792e-09, 0.1898, 0.9818, 0.0, 4.639e-08, 1.0, 0.1501, -0.1395, 0.9788, 0.0, 4.639e-08, 1.0, -2.636e-08, -0.1898, 0.9818, 0.0, 4.639e-08, 1.0, 0.1501, -0.1395, 0.9788, 0.1897, 3.085e-07, 0.9818, 0.0, 0.0, -1.0, 0.0, 0.0, -1.0, 0.0, 0.0, -1.0, 2.083e-05, 0.0, 1.0, 0.0, 0.0, 1.0, 2.595e-06, 0.0, 1.0, 2.595e-06, 0.0, 1.0, 0.0, 0.0, 1.0, -3.911e-06, 0.0, 1.0, 0.0, 0.0, 1.0, 0.0, 0.0, 1.0, -3.911e-06, 0.0, 1.0, -9.049e-07, -0.2587, 0.966, -0.185, -0.1851, 0.9651, -0.4555, -0.4557, 0.7648, -1.164e-06, -0.6445, 0.7646, -1.164e-06, -0.6445, 0.7646, -0.4555, -0.4557, 0.7648, -0.707, -0.7072, 7.766e-06, -3.126e-07, -1.0, 7.405e-06, -3.126e-07, -1.0, 7.405e-06, -0.707, -0.7072, 7.766e-06, -0.4555, -0.4557, -0.7648, 4.448e-07, -0.6445, -0.7646, 4.448e-07, -0.6445, -0.7646, -0.4555, -0.4557, -0.7648, 0.01894, 0.01891, -0.9996, 9.548e-07, 0.01964, -0.9998, 9.548e-07, 0.01964, -0.9998, 0.01894, 0.01891, -0.9996, 0.4584, 0.4587, -0.7612, 1.702e-06, 0.6413, -0.7673, 1.702e-06, 0.6413, -0.7673, 0.4584, 0.4587, -0.7612, 0.7069, 0.7074, 6.234e-06, 0.0, 1.0, 5.64e-06, 0.0, 1.0, 5.64e-06, 0.7069, 0.7074, 6.234e-06, 0.4585, 0.4587, 0.7611, 5.203e-07, 0.6414, 0.7672, 5.203e-07, 0.6414, 0.7672, 0.4585, 0.4587, 0.7611, 0.3376, 0.3377, 0.8786, 1.24e-06, 0.4729, 0.8811, -0.185, -0.1851, 0.9651, -0.2592, 8.618e-05, 0.9658, -0.6446, 5.691e-05, 0.7645, -0.4555, -0.4557, 0.7648, -0.4555, -0.4557, 0.7648, -0.6446, 5.691e-05, 0.7645, -1.0, -3.822e-07, 1.067e-05, -0.707, -0.7072, 7.766e-06, -0.707, -0.7072, 7.766e-06, -1.0, -3.822e-07, 1.067e-05, -0.6445, -6.603e-07, -0.7646, -0.4555, -0.4557, -0.7648, -0.4555, -0.4557, -0.7648, -0.6445, -6.603e-07, -0.7646, 0.01959, 4.85e-07, -0.9998, 0.01894, 0.01891, -0.9996, 0.01894, 0.01891, -0.9996, 0.01959, 4.85e-07, -0.9998, 0.6413, 2.12e-06, -0.7673, 0.4584, 0.4587, -0.7612, 0.4584, 0.4587, -0.7612, 0.6413, 2.12e-06, -0.7673, 1.0, 2.456e-06, 5.345e-06, 0.7069, 0.7074, 6.234e-06, 0.7069, 0.7074, 6.234e-06, 1.0, 2.456e-06, 5.345e-06, 0.6403, 0.0006356, 0.7681, 0.4585, 0.4587, 0.7611, 0.4585, 0.4587, 0.7611, 0.6403, 0.0006356, 0.7681, 0.471, 0.0009235, 0.8821, 0.3376, 0.3377, 0.8786, -0.2592, 8.618e-05, 0.9658, -0.1862, 0.1839, 0.9651, -0.4551, 0.456, 0.7648, -0.6446, 5.691e-05, 0.7645, -0.6446, 5.691e-05, 0.7645, -0.4551, 0.456, 0.7648, -0.707, 0.7072, 9.731e-06, -1.0, -3.822e-07, 1.067e-05, -1.0, -3.822e-07, 1.067e-05, -0.707, 0.7072, 9.731e-06, -0.4555, 0.4557, -0.7648, -0.6445, -6.603e-07, -0.7646, -0.6445, -6.603e-07, -0.7646, -0.4555, 0.4557, -0.7648, 0.01893, -0.01891, -0.9996, 0.01959, 4.85e-07, -0.9998, 0.01959, 4.85e-07, -0.9998, 0.01893, -0.01891, -0.9996, 0.4584, -0.4587, -0.7612, 0.6413, 2.12e-06, -0.7673, 0.6413, 2.12e-06, -0.7673, 0.4584, -0.4587, -0.7612, 0.7069, -0.7073, 4.52e-06, 1.0, 2.456e-06, 5.345e-06, 1.0, 2.456e-06, 5.345e-06, 0.7069, -0.7073, 4.52e-06, 0.4559, -0.4614, 0.7611, 0.6403, 0.0006356, 0.7681, 0.6403, 0.0006356, 0.7681, 0.4559, -0.4614, 0.7611, 0.3418, -0.3333, 0.8787, 0.471, 0.0009235, 0.8821, -0.1862, 0.1839, 0.9651, 0.0, 0.2577, 0.9662, -3.022e-07, 0.6441, 0.7649, -0.4551, 0.456, 0.7648, -3.022e-07, 0.6441, 0.7649, -4.237e-07, 1.0, 6.585e-06, -0.707, 0.7072, 9.731e-06, -0.4551, 0.456, 0.7648, -4.237e-07, 1.0, 6.585e-06, -5.371e-07, 0.6445, -0.7646, -0.4555, 0.4557, -0.7648, -0.707, 0.7072, 9.731e-06, -5.371e-07, 0.6445, -0.7646, -1.554e-06, -0.01963, -0.9998, 0.01893, -0.01891, -0.9996, -0.4555, 0.4557, -0.7648, -1.554e-06, -0.01963, -0.9998, -1.245e-06, -0.6413, -0.7673, 0.4584, -0.4587, -0.7612, 0.01893, -0.01891, -0.9996, -1.245e-06, -0.6413, -0.7673, 0.0, -1.0, 5.007e-06, 0.7069, -0.7073, 4.52e-06, 0.4584, -0.4587, -0.7612, 0.0, -1.0, 5.007e-06, -2.187e-07, -0.6436, 0.7654, 0.4559, -0.4614, 0.7611, 0.7069, -0.7073, 4.52e-06, -0.6248, -0.6252, 0.4677, -0.8814, -0.0005723, 0.4724, -0.8814, -0.0004834, 0.4724, -0.6249, -0.6251, 0.4677, -0.6253, 0.6247, 0.4677, 0.0, 0.8816, 0.4721, 0.0, 0.8816, 0.4721, -0.6258, 0.6242, 0.4677, -0.4595, -0.4598, -0.7599, -0.6458, 1.012e-06, -0.7635, -0.6108, 1.321e-06, -0.7918, -0.4352, -0.4355, -0.788, -0.4595, 0.4598, -0.7599, 3.967e-08, 0.6459, -0.7634, 1.549e-07, 0.611, -0.7916, -0.4352, 0.4355, -0.788, -0.5308, -0.5311, -0.6604, -0.7477, 9.488e-07, -0.6641, -0.6458, 1.012e-06, -0.7635, -0.4595, -0.4598, -0.7599, -0.5308, 0.5311, -0.6604, -4.08e-08, 0.7478, -0.6639, 3.967e-08, 0.6459, -0.7634, -0.4595, 0.4598, -0.7599, -0.6009, -0.6012, -0.5267, -0.8475, 9.013e-07, -0.5308, -0.7477, 9.488e-07, -0.6641, -0.5308, -0.5311, -0.6604, -0.6009, 0.6012, -0.5267, -2.06e-08, 0.8476, -0.5306, -4.08e-08, 0.7478, -0.6639, -0.5308, 0.5311, -0.6604, -0.6454, -0.6457, -0.4081, -0.9112, 7.772e-07, -0.4119, -0.8475, 9.013e-07, -0.5308, -0.6009, -0.6012, -0.5267, -0.6454, 0.6457, -0.4081, 0.0, 0.9113, -0.4118, -2.06e-08, 0.8476, -0.5306, -0.6009, 0.6012, -0.5267, -0.7054, -0.7057, -0.06594, -0.9978, 6.144e-07, -0.06628, -0.9112, 7.772e-07, -0.4119, -0.6454, -0.6457, -0.4081, -0.7054, 0.7057, -0.06594, 0.0, 0.9978, -0.06626, 0.0, 0.9113, -0.4118, -0.6454, 0.6457, -0.4081, -0.6285, -0.6288, 0.4578, -0.8881, 5.621e-07, 0.4596, -0.9978, 6.144e-07, -0.06628, -0.7054, -0.7057, -0.06594, -0.6285, 0.6288, 0.4578, 0.0, 0.8882, 0.4595, 0.0, 0.9978, -0.06626, -0.7054, 0.7057, -0.06594, -0.3823, -0.3825, 0.8411, -0.5401, 2.197e-07, 0.8416, -0.8881, 5.621e-07, 0.4596, -0.6285, -0.6288, 0.4578, -0.3823, 0.3825, 0.8411, 2.615e-09, 0.5402, 0.8415, 0.0, 0.8882, 0.4595, -0.6285, 0.6288, 0.4578, -0.1897, 3.091e-07, 0.9818, -0.5401, 2.197e-07, 0.8416, -0.3823, -0.3825, 0.8411, -0.1506, -0.1336, 0.9795, 4.792e-09, 0.1898, 0.9818, 2.615e-09, 0.5402, 0.8415, -0.3823, 0.3825, 0.8411, -0.126, 0.1477, 0.981, 0.0, 4.639e-08, 1.0, -0.126, 0.1477, 0.981, -0.1897, 3.091e-07, 0.9818, -0.3823, -0.3825, 0.8411, -2.092e-08, -0.5402, 0.8415, -2.636e-08, -0.1898, 0.9818, -0.1506, -0.1336, 0.9795, -0.6285, -0.6288, 0.4578, 0.0, -0.8882, 0.4595, -2.092e-08, -0.5402, 0.8415, -0.3823, -0.3825, 0.8411, -0.7054, -0.7057, -0.06594, 1.159e-08, -0.9978, -0.06626, 0.0, -0.8882, 0.4595, -0.6285, -0.6288, 0.4578, -0.6454, -0.6457, -0.4081, 1.036e-08, -0.9113, -0.4118, 1.159e-08, -0.9978, -0.06626, -0.7054, -0.7057, -0.06594, -0.6009, -0.6012, -0.5267, -3.605e-08, -0.8476, -0.5306, 1.036e-08, -0.9113, -0.4118, -0.6454, -0.6457, -0.4081, -0.5308, -0.5311, -0.6604, -5.1e-08, -0.7478, -0.6639, -3.605e-08, -0.8476, -0.5306, -0.6009, -0.6012, -0.5267, -0.4595, -0.4598, -0.7599, -1.438e-07, -0.6459, -0.7634, -5.1e-08, -0.7478, -0.6639, -0.5308, -0.5311, -0.6604, -0.4352, -0.4355, -0.788, -3.588e-07, -0.611, -0.7916, -1.438e-07, -0.6459, -0.7634, -0.4595, -0.4598, -0.7599, -0.6249, -0.6251, 0.4677, 5.765e-08, -0.8815, 0.4722, 3.626e-08, -0.8815, 0.4722, -0.6248, -0.6252, 0.4677, -0.3823, 0.3825, 0.8411, -0.5401, 2.197e-07, 0.8416, -0.1897, 3.091e-07, 0.9818, -0.126, 0.1477, 0.981, -0.6285, 0.6288, 0.4578, -0.8881, 5.621e-07, 0.4596, -0.5401, 2.197e-07, 0.8416, -0.3823, 0.3825, 0.8411, -0.7054, 0.7057, -0.06594, -0.9978, 6.144e-07, -0.06628, -0.8881, 5.621e-07, 0.4596, -0.6285, 0.6288, 0.4578, -0.6454, 0.6457, -0.4081, -0.9112, 7.772e-07, -0.4119, -0.9978, 6.144e-07, -0.06628, -0.7054, 0.7057, -0.06594, -0.6009, 0.6012, -0.5267, -0.8475, 9.013e-07, -0.5308, -0.9112, 7.772e-07, -0.4119, -0.6454, 0.6457, -0.4081, -0.5308, 0.5311, -0.6604, -0.7477, 9.488e-07, -0.6641, -0.8475, 9.013e-07, -0.5308, -0.6009, 0.6012, -0.5267, -0.4595, 0.4598, -0.7599, -0.6458, 1.012e-06, -0.7635, -0.7477, 9.488e-07, -0.6641, -0.5308, 0.5311, -0.6604, -0.4352, 0.4355, -0.788, -0.6108, 1.321e-06, -0.7918, -0.6458, 1.012e-06, -0.7635, -0.4595, 0.4598, -0.7599, -0.6258, 0.6242, 0.4677, -0.8814, -0.0004834, 0.4724, -0.8814, -0.0005723, 0.4724, -0.6253, 0.6247, 0.4677, -2.187e-07, -0.6436, 0.7654, 3.136e-08, -0.4769, 0.8789, 0.3418, -0.3333, 0.8787, 0.4559, -0.4614, 0.7611, -0.126, 0.1477, 0.981, 0.0, 4.639e-08, 1.0, 4.792e-09, 0.1898, 0.9818, -0.1506, -0.1336, 0.9795, -2.636e-08, -0.1898, 0.9818, 0.0, 4.639e-08, 1.0, 0.0, 4.639e-08, 1.0, -0.1897, 3.091e-07, 0.9818, -0.1506, -0.1336, 0.9795, 0.0, 0.0, -1.0, 0.0, 0.0, -1.0, 0.0, 0.0, -1.0, -2.083e-05, 0.0, 1.0, -2.595e-06, 0.0, 1.0, 0.0, 0.0, 1.0, -2.595e-06, 0.0, 1.0, 3.911e-06, 0.0, 1.0, 0.0, 0.0, 1.0, 0.0, 0.0, 1.0, 3.911e-06, 0.0, 1.0, 0.0, 0.0, 1.0])] * 3)])
arm_armature = bpy.data.armatures.new('Armature')  # bones are not reproduced

# ---- objects
ob_armature = bpy.data.objects.new('Armature', arm_armature)
ob_sweep2 = bpy.data.objects.new('sweep2', me_mesh)

# ---- transforms, parenting, visibility, modifiers, constraints
ob_armature.location = (0.0, 0.0, 0.0)
ob_armature.rotation_euler = (-2.821e-07, 0.0, 0.0)
ob_sweep2.parent = ob_armature
ob_sweep2.location = (0.0, 0.0, 0.0)
ob_sweep2.color = (0.8, 0.8, 0.8, 1.0)
_vg = ob_sweep2.vertex_groups.new(name='Bone')
for _i, _w in zip([43, 44, 45, 46, 47, 48, 49, 50, 51, 52, 53, 54, 70, 101, 102, 103, 104, 105, 106, 122], [0.07917, 0.0153, 0.1062, 0.4424, 0.1372, 0.995, 0.9961, 0.9952, 0.9865, 1.0, 0.9875, 0.1522, 0.09988, 0.0153, 0.1372, 0.9952, 0.9865, 0.9875, 0.1522, 0.09988]): _vg.add([_i], _w, 'REPLACE')
_vg = ob_sweep2.vertex_groups.new(name='Bone.001')
for _i, _w in zip([0, 1, 2, 3, 4, 5, 6, 7, 8, 9, 10, 11, 12, 13, 14, 15, 16, 17, 18, 19, 20, 21, 22, 23, 24, 25, 26, 27, 28, 29, 30, 31, 32, 33, 34, 35, 36, 37, 38, 57, 58, 59, 60, 61, 62, 63, 64, 65, 66, 67, 68, 69, 73, 74, 75, 76, 77, 78, 79, 80, 81, 82, 83, 84, 85, 86, 87, 88, 89, 90, 91, 92, 93, 94, 95, 96, 97, 98, 99, 109, 110, 111, 112, 113, 114, 115, 116, 117, 118, 119, 120, 121, 125, 126, 127, 128, 129, 130, 131, 132, 133, 134, 135, 136, 137], [0.9988, 0.9988, 0.9988, 0.9987, 0.9986, 0.9985, 0.9984, 0.9987, 0.9986, 0.9987, 0.9986, 0.9986, 0.9984, 0.9984, 0.9982, 0.9985, 0.9988, 0.9989, 0.9988, 0.9988, 0.9987, 0.9986, 0.9985, 0.9987, 0.9999, 0.9999, 0.9999, 0.9877, 0.981, 0.9848, 0.8765, 0.8521, 0.8648, 0.5706, 0.5284, 0.5499, 0.05719, 0.05455, 0.05587, 0.01333, 0.2053, 0.8293, 0.983, 0.9999, 0.9987, 0.9987, 0.9987, 0.9987, 0.9985, 0.9985, 0.9983, 0.9986, 0.01774, 0.2238, 0.837, 0.9849, 0.9999, 0.9988, 0.9988, 0.9988, 0.9987, 0.9986, 0.9985, 0.9984, 0.9987, 1.0, 0.9988, 0.9989, 0.9988, 0.9988, 0.9987, 0.9986, 0.9985, 0.9987, 0.9999, 0.9848, 0.8648, 0.5499, 0.05587, 0.01333, 0.2053, 0.8293, 0.983, 0.9999, 0.9987, 0.9987, 0.9987, 0.9987, 0.9985, 0.9985, 0.9983, 0.9986, 0.01774, 0.2238, 0.837, 0.9849, 0.9999, 0.9988, 0.9988, 0.9988, 0.9987, 0.9986, 0.9985, 0.9984, 0.9987]): _vg.add([_i], _w, 'REPLACE')
_vg = ob_sweep2.vertex_groups.new(name='Bone.002')
for _i, _w in zip([31, 34, 37, 40, 43, 46, 56, 57, 58, 108, 109, 110], [0.004873, 0.1499, 0.761, 0.774, 0.1691, 0.03519, 0.06348, 0.07307, 0.001374, 0.06348, 0.07307, 0.001374]): _vg.add([_i], _w, 'REPLACE')
_vg = ob_sweep2.vertex_groups.new(name='Bone.003')
for _i, _w in zip([33, 36, 39, 42, 45, 72, 73, 74, 124, 125, 126], [0.1416, 0.7777, 0.8763, 0.5813, 0.13, 0.07145, 0.07528, 0.00385, 0.07145, 0.07528, 0.00385]): _vg.add([_i], _w, 'REPLACE')
_vg = ob_sweep2.vertex_groups.new(name='Bone.004')
for _i, _w in zip([98, 99, 100, 101, 102, 108, 109, 110, 124, 125, 126], [0.1455, 0.7683, 0.8148, 0.2384, 0.06285, 0.06671, 0.07372, 0.001298, 0.06643, 0.07416, 0.003602]): _vg.add([_i], _w, 'REPLACE')
_vg = ob_sweep2.vertex_groups.new(name='Bone.005')
for _i, _w in zip([35, 38, 41, 44, 47, 56, 57, 58, 72, 73, 74], [0.1455, 0.7683, 0.8148, 0.2384, 0.06285, 0.06671, 0.07372, 0.001298, 0.06643, 0.07416, 0.003602]): _vg.add([_i], _w, 'REPLACE')
_vg = ob_sweep2.vertex_groups.new(name='Bone.006')
for _i, _w in zip([39, 42, 45, 70, 100, 101, 102, 106, 122, 123, 124, 125], [0.03767, 0.1865, 0.3601, 0.05885, 0.04316, 0.1498, 0.1919, 0.0127, 0.7101, 0.9784, 0.7145, 0.1039]): _vg.add([_i], _w, 'REPLACE')
_vg = ob_sweep2.vertex_groups.new(name='Bone.007')
for _i, _w in zip([39, 41, 42, 44, 45, 47, 54, 70, 71, 72, 73, 122], [0.03767, 0.04316, 0.1865, 0.1498, 0.3601, 0.1919, 0.0127, 0.7101, 0.9784, 0.7145, 0.1039, 0.05885]): _vg.add([_i], _w, 'REPLACE')
_vg = ob_sweep2.vertex_groups.new(name='Bone.008')
for _i, _w in zip([40, 43, 46, 54, 100, 101, 102, 106, 107, 108, 109, 122], [0.08556, 0.3688, 0.2463, 0.0306, 0.09623, 0.559, 0.574, 0.7524, 0.9832, 0.7218, 0.1058, 0.09267]): _vg.add([_i], _w, 'REPLACE')
_vg = ob_sweep2.vertex_groups.new(name='Bone.009')
for _i, _w in zip([40, 41, 43, 44, 46, 47, 54, 55, 56, 57, 70, 106], [0.08556, 0.09623, 0.3688, 0.559, 0.2463, 0.574, 0.7524, 0.9832, 0.7218, 0.1058, 0.09267, 0.0306]): _vg.add([_i], _w, 'REPLACE')
_vg = ob_sweep2.vertex_groups.new(name='Bone.010')
for _i, _w in zip([30, 32, 33, 35, 36, 38, 72, 73, 74, 75], [0.0351, 0.04089, 0.1285, 0.1342, 0.06146, 0.06289, 0.1233, 0.6918, 0.6675, 0.1132]): _vg.add([_i], _w, 'REPLACE')
_vg = ob_sweep2.vertex_groups.new(name='Bone.011')
for _i, _w in zip([31, 34, 37, 97, 98, 99, 108, 109, 110, 111], [0.05129, 0.1439, 0.06489, 0.04594, 0.1378, 0.06322, 0.124, 0.6946, 0.6897, 0.1186]): _vg.add([_i], _w, 'REPLACE')
_vg = ob_sweep2.vertex_groups.new(name='Bone.012')
for _i, _w in zip([31, 32, 34, 35, 37, 38, 56, 57, 58, 59], [0.05129, 0.04594, 0.1439, 0.1378, 0.06489, 0.06322, 0.124, 0.6946, 0.6897, 0.1186]): _vg.add([_i], _w, 'REPLACE')
_vg = ob_sweep2.vertex_groups.new(name='Bone.013')
for _i, _w in zip([30, 33, 36, 97, 98, 99, 124, 125, 126, 127], [0.0351, 0.1285, 0.06146, 0.04089, 0.1342, 0.06289, 0.1233, 0.6918, 0.6675, 0.1132]): _vg.add([_i], _w, 'REPLACE')
_vg = ob_sweep2.vertex_groups.new(name='Drawing')
_vg.add([30, 32, 33, 35, 36, 38, 39, 41, 42, 44, 45, 47, 70, 71, 72, 73, 74, 75, 97, 98, 99, 100, 101, 102, 122, 123, 124, 125, 126, 127], 1.0, 'REPLACE')
_m = ob_sweep2.modifiers.new('Armature', 'ARMATURE')
_m.object = ob_armature

# ---- collection membership
col_collection.objects.link(ob_armature)
col_collection.objects.link(ob_sweep2)

# ---- scene / render settings (as saved in the file)
scene.frame_start = 1; scene.frame_end = 250; scene.frame_set(1)
scene.render.engine = 'BLENDER_EEVEE_NEXT'
scene.cycles.sampling_pattern = 'TABULATED_SOBOL'
scene.eevee.ray_tracing_options.trace_max_roughness = 0.0
bpy.context.view_layer.update()

# ---- added for rendering (the .blend has no active camera and no usable light): camera, sun
cam_auto = bpy.data.cameras.new('AutoCamera')
cam_auto.lens = 50.0
cam_auto.sensor_width = 36.0
cam_auto.clip_end = 1000.0
ob_auto_camera = bpy.data.objects.new('AutoCamera', cam_auto)
scene.collection.objects.link(ob_auto_camera)
ob_auto_camera.location = (6.33877, -7.60652, 4.70531)
ob_auto_camera.rotation_euler = (1.09748, -7.21219e-08, 0.694738)
scene.camera = ob_auto_camera
light_auto_sun = bpy.data.lights.new('AutoSun', 'SUN')
light_auto_sun.energy = 3.0
light_auto_sun.angle = 0.0523599
ob_auto_sun = bpy.data.objects.new('AutoSun', light_auto_sun)
scene.collection.objects.link(ob_auto_sun)
ob_auto_sun.rotation_euler = (0.872665, 0.174533, 0.523599)
bpy.context.view_layer.update()
